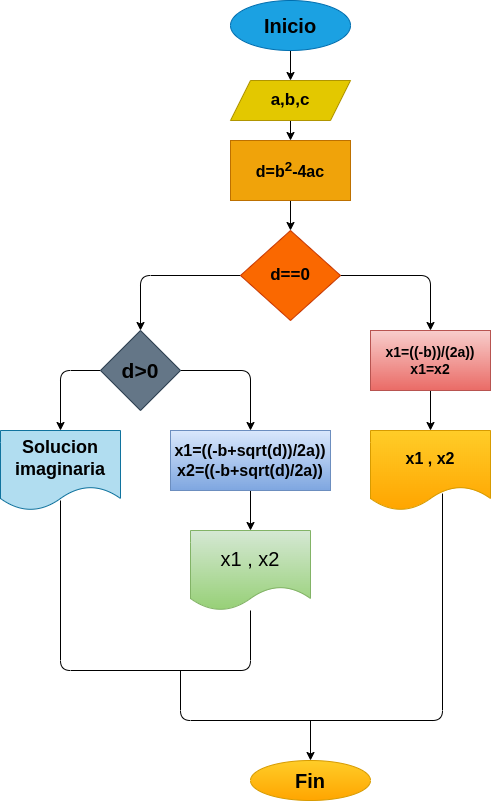

The diagram above was exported from draw.io. Its source (the exported page's mxGraphModel, read from the mxfile embedded in the PNG):
<mxGraphModel dx="662" dy="411" grid="1" gridSize="10" guides="1" tooltips="1" connect="1" arrows="1" fold="1" page="1" pageScale="1" pageWidth="1654" pageHeight="2336" math="0" shadow="0">
  <root>
    <mxCell id="0" />
    <mxCell id="1" parent="0" />
    <mxCell id="4" value="" style="edgeStyle=none;html=1;fontSize=20;" parent="1" source="2" target="3" edge="1">
      <mxGeometry relative="1" as="geometry" />
    </mxCell>
    <mxCell id="2" value="&lt;b&gt;&lt;font color=&quot;#000000&quot; style=&quot;font-size: 20px;&quot;&gt;Inicio&lt;/font&gt;&lt;/b&gt;" style="ellipse;whiteSpace=wrap;html=1;fillColor=#1ba1e2;fontColor=#ffffff;strokeColor=#006EAF;" parent="1" vertex="1">
      <mxGeometry x="270" y="50" width="120" height="50" as="geometry" />
    </mxCell>
    <mxCell id="6" value="" style="edgeStyle=none;html=1;fontSize=16;" parent="1" source="3" target="5" edge="1">
      <mxGeometry relative="1" as="geometry" />
    </mxCell>
    <mxCell id="3" value="&lt;span style=&quot;font-size: 17px;&quot;&gt;&lt;b&gt;a,b,c&lt;/b&gt;&lt;/span&gt;" style="shape=parallelogram;perimeter=parallelogramPerimeter;whiteSpace=wrap;html=1;fixedSize=1;fillColor=#e3c800;fontColor=#000000;strokeColor=#B09500;" parent="1" vertex="1">
      <mxGeometry x="270" y="130" width="120" height="40" as="geometry" />
    </mxCell>
    <mxCell id="10" value="" style="edgeStyle=none;html=1;" parent="1" source="5" target="9" edge="1">
      <mxGeometry relative="1" as="geometry" />
    </mxCell>
    <mxCell id="5" value="&lt;b style=&quot;font-size: 16px;&quot;&gt;d=b&lt;sup&gt;2&lt;/sup&gt;-4ac&lt;/b&gt;" style="whiteSpace=wrap;html=1;fillColor=#f0a30a;fontColor=#000000;strokeColor=#BD7000;" parent="1" vertex="1">
      <mxGeometry x="270" y="190" width="120" height="60" as="geometry" />
    </mxCell>
    <mxCell id="15" value="" style="edgeStyle=none;html=1;fontSize=16;entryX=0.5;entryY=0;entryDx=0;entryDy=0;" parent="1" source="9" target="17" edge="1">
      <mxGeometry relative="1" as="geometry">
        <mxPoint x="180" y="380" as="targetPoint" />
        <Array as="points">
          <mxPoint x="180" y="325" />
        </Array>
      </mxGeometry>
    </mxCell>
    <mxCell id="16" style="edgeStyle=none;html=1;entryX=0.5;entryY=0;entryDx=0;entryDy=0;fontSize=16;" parent="1" source="9" target="12" edge="1">
      <mxGeometry relative="1" as="geometry">
        <Array as="points">
          <mxPoint x="470" y="325" />
        </Array>
      </mxGeometry>
    </mxCell>
    <mxCell id="9" value="&lt;b&gt;&lt;font style=&quot;font-size: 17px;&quot;&gt;d==0&lt;/font&gt;&lt;/b&gt;" style="rhombus;whiteSpace=wrap;html=1;fillColor=#fa6800;fontColor=#000000;strokeColor=#C73500;" parent="1" vertex="1">
      <mxGeometry x="280" y="280" width="100" height="90" as="geometry" />
    </mxCell>
    <mxCell id="27" value="" style="edgeStyle=none;html=1;fontSize=16;" parent="1" source="12" target="26" edge="1">
      <mxGeometry relative="1" as="geometry" />
    </mxCell>
    <mxCell id="12" value="&lt;b style=&quot;font-size: 14px;&quot;&gt;&lt;font style=&quot;font-size: 14px;&quot; color=&quot;#000000&quot;&gt;x1=((-b))/(2a))&lt;br&gt;x1=x2&lt;/font&gt;&lt;/b&gt;" style="whiteSpace=wrap;html=1;fillColor=#f8cecc;gradientColor=#ea6b66;strokeColor=#b85450;" parent="1" vertex="1">
      <mxGeometry x="410" y="380" width="120" height="60" as="geometry" />
    </mxCell>
    <mxCell id="19" value="" style="edgeStyle=none;html=1;fontSize=16;" parent="1" source="17" target="18" edge="1">
      <mxGeometry relative="1" as="geometry">
        <Array as="points">
          <mxPoint x="290" y="420" />
        </Array>
      </mxGeometry>
    </mxCell>
    <mxCell id="21" value="" style="edgeStyle=none;html=1;fontSize=16;entryX=0.5;entryY=0;entryDx=0;entryDy=0;" parent="1" source="17" target="23" edge="1">
      <mxGeometry relative="1" as="geometry">
        <mxPoint x="100" y="480" as="targetPoint" />
        <Array as="points">
          <mxPoint x="100" y="420" />
        </Array>
      </mxGeometry>
    </mxCell>
    <mxCell id="17" value="&lt;b&gt;&lt;font color=&quot;#000000&quot; style=&quot;font-size: 21px;&quot;&gt;d&amp;gt;0&lt;/font&gt;&lt;/b&gt;" style="rhombus;whiteSpace=wrap;html=1;fontSize=16;fillColor=#647687;fontColor=#ffffff;strokeColor=#314354;" parent="1" vertex="1">
      <mxGeometry x="140" y="380" width="80" height="80" as="geometry" />
    </mxCell>
    <mxCell id="25" value="" style="edgeStyle=none;html=1;fontSize=16;" parent="1" source="18" target="24" edge="1">
      <mxGeometry relative="1" as="geometry" />
    </mxCell>
    <mxCell id="18" value="&lt;b&gt;&lt;font color=&quot;#000000&quot;&gt;x1=((-b+sqrt(d))/2a))&lt;br&gt;x2=((-b+sqrt(d)/2a))&lt;/font&gt;&lt;/b&gt;" style="whiteSpace=wrap;html=1;fontSize=16;fillColor=#dae8fc;gradientColor=#7ea6e0;strokeColor=#6c8ebf;" parent="1" vertex="1">
      <mxGeometry x="210" y="480" width="160" height="60" as="geometry" />
    </mxCell>
    <mxCell id="23" value="&lt;b&gt;&lt;font style=&quot;font-size: 18px;&quot; color=&quot;#000000&quot;&gt;Solucion imaginaria&lt;/font&gt;&lt;/b&gt;" style="shape=document;whiteSpace=wrap;html=1;boundedLbl=1;fontSize=16;fillColor=#b1ddf0;strokeColor=#10739e;" parent="1" vertex="1">
      <mxGeometry x="40" y="480" width="120" height="80" as="geometry" />
    </mxCell>
    <mxCell id="24" value="&lt;font color=&quot;#000000&quot; style=&quot;font-size: 20px;&quot;&gt;x1 , x2&lt;/font&gt;" style="shape=document;whiteSpace=wrap;html=1;boundedLbl=1;fontSize=16;fillColor=#d5e8d4;gradientColor=#97d077;strokeColor=#82b366;" parent="1" vertex="1">
      <mxGeometry x="230" y="580" width="120" height="80" as="geometry" />
    </mxCell>
    <mxCell id="26" value="&lt;b&gt;&lt;font color=&quot;#000000&quot; style=&quot;font-size: 16px;&quot;&gt;x1 , x2&lt;/font&gt;&lt;/b&gt;" style="shape=document;whiteSpace=wrap;html=1;boundedLbl=1;fillColor=#ffcd28;gradientColor=#ffa500;strokeColor=#d79b00;" parent="1" vertex="1">
      <mxGeometry x="410" y="480" width="120" height="80" as="geometry" />
    </mxCell>
    <mxCell id="28" value="" style="endArrow=none;html=1;fontSize=16;exitX=0.5;exitY=0.875;exitDx=0;exitDy=0;exitPerimeter=0;" parent="1" source="23" target="24" edge="1">
      <mxGeometry width="50" height="50" relative="1" as="geometry">
        <mxPoint x="320" y="660" as="sourcePoint" />
        <mxPoint x="370" y="610" as="targetPoint" />
        <Array as="points">
          <mxPoint x="100" y="720" />
          <mxPoint x="290" y="720" />
        </Array>
      </mxGeometry>
    </mxCell>
    <mxCell id="29" value="" style="endArrow=none;html=1;fontSize=16;entryX=0.6;entryY=0.788;entryDx=0;entryDy=0;entryPerimeter=0;" parent="1" target="26" edge="1">
      <mxGeometry width="50" height="50" relative="1" as="geometry">
        <mxPoint x="220" y="720" as="sourcePoint" />
        <mxPoint x="370" y="610" as="targetPoint" />
        <Array as="points">
          <mxPoint x="220" y="770" />
          <mxPoint x="482" y="770" />
        </Array>
      </mxGeometry>
    </mxCell>
    <mxCell id="30" value="" style="endArrow=classic;html=1;fontSize=16;" parent="1" target="31" edge="1">
      <mxGeometry width="50" height="50" relative="1" as="geometry">
        <mxPoint x="350" y="770" as="sourcePoint" />
        <mxPoint x="350" y="810" as="targetPoint" />
      </mxGeometry>
    </mxCell>
    <mxCell id="31" value="&lt;b&gt;&lt;font color=&quot;#000000&quot; style=&quot;font-size: 20px;&quot;&gt;Fin&lt;/font&gt;&lt;/b&gt;" style="ellipse;whiteSpace=wrap;html=1;fontSize=16;fillColor=#ffcd28;gradientColor=#ffa500;strokeColor=#d79b00;" parent="1" vertex="1">
      <mxGeometry x="290" y="810" width="120" height="40" as="geometry" />
    </mxCell>
  </root>
</mxGraphModel>